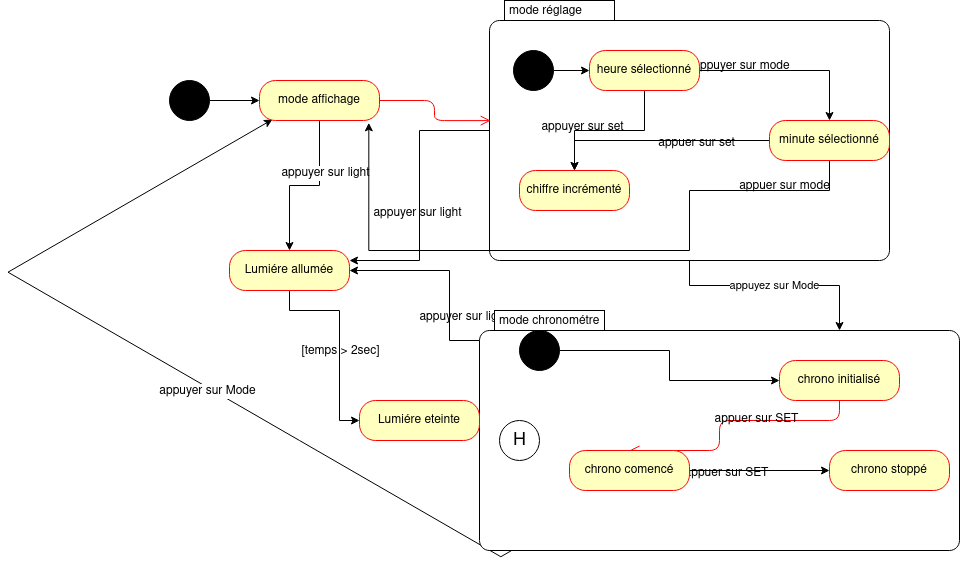

The diagram above was exported from draw.io. Its source (the exported page's mxGraphModel, read from the mxfile embedded in the PNG):
<mxGraphModel dx="2249" dy="770" grid="1" gridSize="10" guides="1" tooltips="1" connect="1" arrows="1" fold="1" page="1" pageScale="1" pageWidth="827" pageHeight="1169" math="0" shadow="0">
  <root>
    <mxCell id="0" />
    <mxCell id="1" parent="0" />
    <mxCell id="VlgJZRVOgjrbVstbFTmJ-7" value="" style="edgeStyle=orthogonalEdgeStyle;rounded=0;orthogonalLoop=1;jettySize=auto;html=1;" parent="1" source="VlgJZRVOgjrbVstbFTmJ-1" target="VlgJZRVOgjrbVstbFTmJ-5" edge="1">
      <mxGeometry relative="1" as="geometry" />
    </mxCell>
    <mxCell id="VlgJZRVOgjrbVstbFTmJ-1" value="" style="shape=ellipse;html=1;fillColor=#000000;fontSize=18;fontColor=#ffffff;" parent="1" vertex="1">
      <mxGeometry x="30" y="90" width="40" height="40" as="geometry" />
    </mxCell>
    <mxCell id="VlgJZRVOgjrbVstbFTmJ-12" style="edgeStyle=orthogonalEdgeStyle;rounded=0;orthogonalLoop=1;jettySize=auto;html=1;entryX=1;entryY=0.25;entryDx=0;entryDy=0;" parent="1" source="VlgJZRVOgjrbVstbFTmJ-3" target="VlgJZRVOgjrbVstbFTmJ-8" edge="1">
      <mxGeometry relative="1" as="geometry">
        <mxPoint x="210" y="400" as="targetPoint" />
      </mxGeometry>
    </mxCell>
    <mxCell id="1VA-HK7XAPKVUUFvjb-o-1" value="appuyer sur light" style="text;html=1;align=center;verticalAlign=middle;resizable=0;points=[];" parent="VlgJZRVOgjrbVstbFTmJ-12" vertex="1" connectable="0">
      <mxGeometry x="0.123" y="-3" relative="1" as="geometry">
        <mxPoint as="offset" />
      </mxGeometry>
    </mxCell>
    <mxCell id="VlgJZRVOgjrbVstbFTmJ-18" value="appuyez sur Mode" style="edgeStyle=orthogonalEdgeStyle;rounded=0;orthogonalLoop=1;jettySize=auto;html=1;entryX=0.75;entryY=0;entryDx=0;entryDy=20;entryPerimeter=0;" parent="1" source="VlgJZRVOgjrbVstbFTmJ-3" target="VlgJZRVOgjrbVstbFTmJ-4" edge="1">
      <mxGeometry relative="1" as="geometry" />
    </mxCell>
    <mxCell id="VlgJZRVOgjrbVstbFTmJ-3" value="mode réglage" style="shape=mxgraph.sysml.compState;html=1;align=left;verticalAlign=top;spacingTop=-3;spacingLeft=18;" parent="1" vertex="1">
      <mxGeometry x="350" y="10" width="400" height="260" as="geometry" />
    </mxCell>
    <mxCell id="VlgJZRVOgjrbVstbFTmJ-11" style="edgeStyle=orthogonalEdgeStyle;rounded=0;orthogonalLoop=1;jettySize=auto;html=1;entryX=1;entryY=0.5;entryDx=0;entryDy=0;exitX=0;exitY=0.222;exitDx=0;exitDy=0;exitPerimeter=0;" parent="1" source="VlgJZRVOgjrbVstbFTmJ-4" target="VlgJZRVOgjrbVstbFTmJ-8" edge="1">
      <mxGeometry relative="1" as="geometry">
        <Array as="points">
          <mxPoint x="310" y="350" />
          <mxPoint x="310" y="280" />
        </Array>
      </mxGeometry>
    </mxCell>
    <mxCell id="1VA-HK7XAPKVUUFvjb-o-2" value="&lt;div&gt;appuyer sur light&lt;/div&gt;&lt;div&gt;&lt;br&gt;&lt;/div&gt;" style="text;html=1;align=center;verticalAlign=middle;resizable=0;points=[];" parent="VlgJZRVOgjrbVstbFTmJ-11" vertex="1" connectable="0">
      <mxGeometry x="-0.3761" y="-14" relative="1" as="geometry">
        <mxPoint x="-1" as="offset" />
      </mxGeometry>
    </mxCell>
    <mxCell id="VlgJZRVOgjrbVstbFTmJ-25" style="edgeStyle=isometricEdgeStyle;rounded=0;orthogonalLoop=1;jettySize=auto;html=1;entryX=0.108;entryY=0.975;entryDx=0;entryDy=0;entryPerimeter=0;" parent="1" source="VlgJZRVOgjrbVstbFTmJ-4" target="VlgJZRVOgjrbVstbFTmJ-5" edge="1">
      <mxGeometry relative="1" as="geometry">
        <mxPoint x="30" y="290" as="targetPoint" />
        <Array as="points">
          <mxPoint x="160" y="450" />
        </Array>
      </mxGeometry>
    </mxCell>
    <mxCell id="VlgJZRVOgjrbVstbFTmJ-26" value="appuyer sur Mode" style="text;html=1;align=center;verticalAlign=middle;resizable=0;points=[];labelBackgroundColor=#ffffff;" parent="VlgJZRVOgjrbVstbFTmJ-25" vertex="1" connectable="0">
      <mxGeometry x="-0.2098" y="3" relative="1" as="geometry">
        <mxPoint as="offset" />
      </mxGeometry>
    </mxCell>
    <mxCell id="VlgJZRVOgjrbVstbFTmJ-4" value="mode chronométre" style="shape=mxgraph.sysml.compState;html=1;align=left;verticalAlign=top;spacingTop=-3;spacingLeft=18;" parent="1" vertex="1">
      <mxGeometry x="340" y="320" width="480" height="240" as="geometry" />
    </mxCell>
    <mxCell id="VlgJZRVOgjrbVstbFTmJ-10" style="edgeStyle=orthogonalEdgeStyle;rounded=0;orthogonalLoop=1;jettySize=auto;html=1;entryX=0.5;entryY=0;entryDx=0;entryDy=0;" parent="1" source="VlgJZRVOgjrbVstbFTmJ-5" target="VlgJZRVOgjrbVstbFTmJ-8" edge="1">
      <mxGeometry relative="1" as="geometry" />
    </mxCell>
    <mxCell id="VlgJZRVOgjrbVstbFTmJ-27" value="appuyer sur light" style="text;html=1;align=center;verticalAlign=middle;resizable=0;points=[];labelBackgroundColor=#ffffff;" parent="VlgJZRVOgjrbVstbFTmJ-10" vertex="1" connectable="0">
      <mxGeometry x="-0.35" y="5" relative="1" as="geometry">
        <mxPoint as="offset" />
      </mxGeometry>
    </mxCell>
    <mxCell id="VlgJZRVOgjrbVstbFTmJ-5" value="mode affichage" style="rounded=1;whiteSpace=wrap;html=1;arcSize=40;fontColor=#000000;fillColor=#ffffc0;strokeColor=#ff0000;" parent="1" vertex="1">
      <mxGeometry x="120" y="90" width="120" height="40" as="geometry" />
    </mxCell>
    <mxCell id="VlgJZRVOgjrbVstbFTmJ-6" value="" style="edgeStyle=orthogonalEdgeStyle;html=1;verticalAlign=bottom;endArrow=open;endSize=8;strokeColor=#ff0000;entryX=0.003;entryY=0.462;entryDx=0;entryDy=0;entryPerimeter=0;" parent="1" source="VlgJZRVOgjrbVstbFTmJ-5" target="VlgJZRVOgjrbVstbFTmJ-3" edge="1">
      <mxGeometry relative="1" as="geometry">
        <mxPoint x="260" y="160" as="targetPoint" />
      </mxGeometry>
    </mxCell>
    <mxCell id="1VA-HK7XAPKVUUFvjb-o-4" value="" style="edgeStyle=orthogonalEdgeStyle;rounded=0;orthogonalLoop=1;jettySize=auto;html=1;" parent="1" source="VlgJZRVOgjrbVstbFTmJ-8" target="1VA-HK7XAPKVUUFvjb-o-3" edge="1">
      <mxGeometry relative="1" as="geometry">
        <Array as="points">
          <mxPoint x="150" y="320" />
          <mxPoint x="200" y="320" />
        </Array>
      </mxGeometry>
    </mxCell>
    <mxCell id="1VA-HK7XAPKVUUFvjb-o-7" value="[temps &amp;gt; 2sec]" style="text;html=1;align=center;verticalAlign=middle;resizable=0;points=[];" parent="1VA-HK7XAPKVUUFvjb-o-4" vertex="1" connectable="0">
      <mxGeometry x="0.103" relative="1" as="geometry">
        <mxPoint as="offset" />
      </mxGeometry>
    </mxCell>
    <mxCell id="VlgJZRVOgjrbVstbFTmJ-8" value="Lumiére allumée" style="rounded=1;whiteSpace=wrap;html=1;arcSize=40;fontColor=#000000;fillColor=#ffffc0;strokeColor=#ff0000;" parent="1" vertex="1">
      <mxGeometry x="90" y="260" width="120" height="40" as="geometry" />
    </mxCell>
    <mxCell id="1VA-HK7XAPKVUUFvjb-o-10" value="" style="edgeStyle=orthogonalEdgeStyle;rounded=0;orthogonalLoop=1;jettySize=auto;html=1;" parent="1" source="VlgJZRVOgjrbVstbFTmJ-13" target="1VA-HK7XAPKVUUFvjb-o-8" edge="1">
      <mxGeometry relative="1" as="geometry" />
    </mxCell>
    <mxCell id="VlgJZRVOgjrbVstbFTmJ-13" value="" style="shape=ellipse;html=1;fillColor=#000000;fontSize=18;fontColor=#ffffff;" parent="1" vertex="1">
      <mxGeometry x="374" y="60" width="40" height="40" as="geometry" />
    </mxCell>
    <mxCell id="1VA-HK7XAPKVUUFvjb-o-26" value="" style="edgeStyle=orthogonalEdgeStyle;rounded=0;orthogonalLoop=1;jettySize=auto;html=1;" parent="1" source="VlgJZRVOgjrbVstbFTmJ-14" target="1VA-HK7XAPKVUUFvjb-o-24" edge="1">
      <mxGeometry relative="1" as="geometry" />
    </mxCell>
    <mxCell id="VlgJZRVOgjrbVstbFTmJ-14" value="" style="shape=ellipse;html=1;fillColor=#000000;fontSize=18;fontColor=#ffffff;" parent="1" vertex="1">
      <mxGeometry x="380" y="340" width="40" height="40" as="geometry" />
    </mxCell>
    <mxCell id="1VA-HK7XAPKVUUFvjb-o-3" value="Lumiére eteinte" style="rounded=1;whiteSpace=wrap;html=1;arcSize=40;fontColor=#000000;fillColor=#ffffc0;strokeColor=#ff0000;" parent="1" vertex="1">
      <mxGeometry x="220" y="410" width="120" height="40" as="geometry" />
    </mxCell>
    <mxCell id="1VA-HK7XAPKVUUFvjb-o-11" value="" style="edgeStyle=orthogonalEdgeStyle;rounded=0;orthogonalLoop=1;jettySize=auto;html=1;" parent="1" source="1VA-HK7XAPKVUUFvjb-o-8" target="1VA-HK7XAPKVUUFvjb-o-9" edge="1">
      <mxGeometry relative="1" as="geometry" />
    </mxCell>
    <mxCell id="1VA-HK7XAPKVUUFvjb-o-12" value="&lt;div&gt;appuyer sur mode&lt;/div&gt;" style="text;html=1;align=center;verticalAlign=middle;resizable=0;points=[];" parent="1VA-HK7XAPKVUUFvjb-o-11" vertex="1" connectable="0">
      <mxGeometry x="-0.5406" y="5" relative="1" as="geometry">
        <mxPoint as="offset" />
      </mxGeometry>
    </mxCell>
    <mxCell id="1VA-HK7XAPKVUUFvjb-o-15" value="" style="edgeStyle=orthogonalEdgeStyle;rounded=0;orthogonalLoop=1;jettySize=auto;html=1;" parent="1" source="1VA-HK7XAPKVUUFvjb-o-8" target="1VA-HK7XAPKVUUFvjb-o-13" edge="1">
      <mxGeometry relative="1" as="geometry" />
    </mxCell>
    <mxCell id="1VA-HK7XAPKVUUFvjb-o-17" value="appuyer sur set" style="text;html=1;align=center;verticalAlign=middle;resizable=0;points=[];" parent="1VA-HK7XAPKVUUFvjb-o-15" vertex="1" connectable="0">
      <mxGeometry x="0.3782" y="-4" relative="1" as="geometry">
        <mxPoint as="offset" />
      </mxGeometry>
    </mxCell>
    <mxCell id="1VA-HK7XAPKVUUFvjb-o-8" value="heure sélectionné" style="rounded=1;whiteSpace=wrap;html=1;arcSize=40;fontColor=#000000;fillColor=#ffffc0;strokeColor=#ff0000;" parent="1" vertex="1">
      <mxGeometry x="450" y="60" width="110" height="40" as="geometry" />
    </mxCell>
    <mxCell id="1VA-HK7XAPKVUUFvjb-o-14" value="" style="edgeStyle=orthogonalEdgeStyle;rounded=0;orthogonalLoop=1;jettySize=auto;html=1;" parent="1" source="1VA-HK7XAPKVUUFvjb-o-9" target="1VA-HK7XAPKVUUFvjb-o-13" edge="1">
      <mxGeometry relative="1" as="geometry" />
    </mxCell>
    <mxCell id="1VA-HK7XAPKVUUFvjb-o-16" value="&lt;div&gt;appuer sur set&lt;/div&gt;" style="text;html=1;align=center;verticalAlign=middle;resizable=0;points=[];" parent="1VA-HK7XAPKVUUFvjb-o-14" vertex="1" connectable="0">
      <mxGeometry x="-0.3333" y="2" relative="1" as="geometry">
        <mxPoint x="1" as="offset" />
      </mxGeometry>
    </mxCell>
    <mxCell id="1VA-HK7XAPKVUUFvjb-o-20" style="edgeStyle=orthogonalEdgeStyle;rounded=0;orthogonalLoop=1;jettySize=auto;html=1;entryX=0.911;entryY=1.058;entryDx=0;entryDy=0;entryPerimeter=0;" parent="1" source="1VA-HK7XAPKVUUFvjb-o-9" target="VlgJZRVOgjrbVstbFTmJ-5" edge="1">
      <mxGeometry relative="1" as="geometry">
        <Array as="points">
          <mxPoint x="690" y="200" />
          <mxPoint x="550" y="200" />
          <mxPoint x="550" y="260" />
          <mxPoint x="229" y="260" />
        </Array>
      </mxGeometry>
    </mxCell>
    <mxCell id="1VA-HK7XAPKVUUFvjb-o-21" value="appuer sur mode" style="text;html=1;align=center;verticalAlign=middle;resizable=0;points=[];" parent="1VA-HK7XAPKVUUFvjb-o-20" vertex="1" connectable="0">
      <mxGeometry x="-0.7758" y="-5" relative="1" as="geometry">
        <mxPoint as="offset" />
      </mxGeometry>
    </mxCell>
    <mxCell id="1VA-HK7XAPKVUUFvjb-o-9" value="minute sélectionné" style="rounded=1;whiteSpace=wrap;html=1;arcSize=40;fontColor=#000000;fillColor=#ffffc0;strokeColor=#ff0000;" parent="1" vertex="1">
      <mxGeometry x="630" y="130" width="120" height="40" as="geometry" />
    </mxCell>
    <mxCell id="1VA-HK7XAPKVUUFvjb-o-13" value="chiffre incrémenté" style="rounded=1;whiteSpace=wrap;html=1;arcSize=40;fontColor=#000000;fillColor=#ffffc0;strokeColor=#ff0000;" parent="1" vertex="1">
      <mxGeometry x="380" y="180" width="110" height="40" as="geometry" />
    </mxCell>
    <mxCell id="1VA-HK7XAPKVUUFvjb-o-24" value="chrono initialisé" style="rounded=1;whiteSpace=wrap;html=1;arcSize=40;fontColor=#000000;fillColor=#ffffc0;strokeColor=#ff0000;" parent="1" vertex="1">
      <mxGeometry x="640" y="370" width="120" height="40" as="geometry" />
    </mxCell>
    <mxCell id="1VA-HK7XAPKVUUFvjb-o-25" value="" style="edgeStyle=orthogonalEdgeStyle;html=1;verticalAlign=bottom;endArrow=open;endSize=8;strokeColor=#ff0000;entryX=0.5;entryY=0;entryDx=0;entryDy=0;" parent="1" source="1VA-HK7XAPKVUUFvjb-o-24" target="1VA-HK7XAPKVUUFvjb-o-27" edge="1">
      <mxGeometry relative="1" as="geometry">
        <mxPoint x="600" y="510" as="targetPoint" />
        <Array as="points">
          <mxPoint x="700" y="430" />
          <mxPoint x="580" y="430" />
          <mxPoint x="580" y="460" />
        </Array>
      </mxGeometry>
    </mxCell>
    <mxCell id="1VA-HK7XAPKVUUFvjb-o-28" value="appuer sur SET" style="text;html=1;align=center;verticalAlign=middle;resizable=0;points=[];" parent="1VA-HK7XAPKVUUFvjb-o-25" vertex="1" connectable="0">
      <mxGeometry x="-0.199" y="-2" relative="1" as="geometry">
        <mxPoint as="offset" />
      </mxGeometry>
    </mxCell>
    <mxCell id="1VA-HK7XAPKVUUFvjb-o-30" value="" style="edgeStyle=orthogonalEdgeStyle;rounded=0;orthogonalLoop=1;jettySize=auto;html=1;" parent="1" source="1VA-HK7XAPKVUUFvjb-o-27" target="1VA-HK7XAPKVUUFvjb-o-29" edge="1">
      <mxGeometry relative="1" as="geometry" />
    </mxCell>
    <mxCell id="1VA-HK7XAPKVUUFvjb-o-31" value="appuer sur SET" style="text;html=1;align=center;verticalAlign=middle;resizable=0;points=[];" parent="1VA-HK7XAPKVUUFvjb-o-30" vertex="1" connectable="0">
      <mxGeometry x="-0.4883" y="-2" relative="1" as="geometry">
        <mxPoint as="offset" />
      </mxGeometry>
    </mxCell>
    <mxCell id="1VA-HK7XAPKVUUFvjb-o-27" value="chrono comencé" style="rounded=1;whiteSpace=wrap;html=1;arcSize=40;fontColor=#000000;fillColor=#ffffc0;strokeColor=#ff0000;" parent="1" vertex="1">
      <mxGeometry x="430" y="460" width="120" height="40" as="geometry" />
    </mxCell>
    <mxCell id="1VA-HK7XAPKVUUFvjb-o-29" value="chrono stoppé" style="rounded=1;whiteSpace=wrap;html=1;arcSize=40;fontColor=#000000;fillColor=#ffffc0;strokeColor=#ff0000;" parent="1" vertex="1">
      <mxGeometry x="690" y="460" width="120" height="40" as="geometry" />
    </mxCell>
    <mxCell id="1VA-HK7XAPKVUUFvjb-o-32" value="H" style="shape=ellipse;html=1;fontSize=18;align=center;" parent="1" vertex="1">
      <mxGeometry x="360" y="430" width="40" height="40" as="geometry" />
    </mxCell>
  </root>
</mxGraphModel>